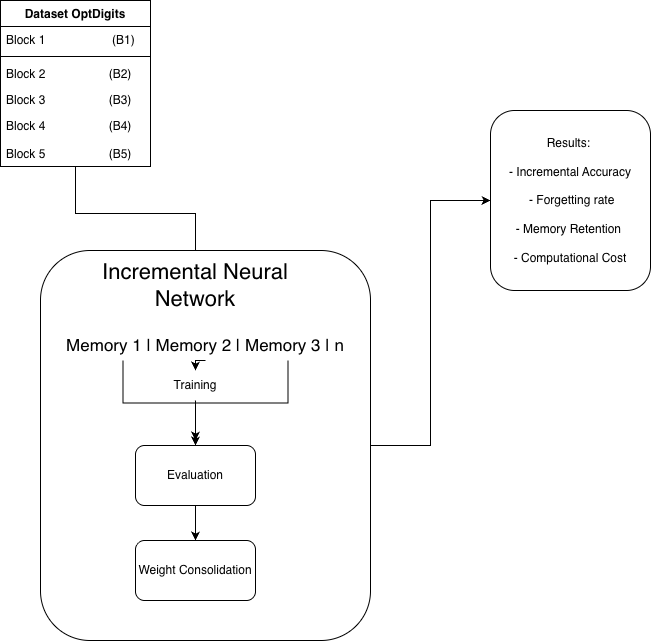

The diagram above was exported from draw.io. Its source (the exported page's mxGraphModel, read from the mxfile embedded in the PNG):
<mxGraphModel dx="1174" dy="622" grid="1" gridSize="10" guides="1" tooltips="1" connect="1" arrows="1" fold="1" page="1" pageScale="1" pageWidth="827" pageHeight="1169" math="0" shadow="0">
  <root>
    <mxCell id="0" />
    <mxCell id="1" parent="0" />
    <mxCell id="yCjmdWxWHho9ZSG7V_5u-24" value="" style="edgeStyle=orthogonalEdgeStyle;rounded=0;orthogonalLoop=1;jettySize=auto;html=1;" edge="1" parent="1" source="yCjmdWxWHho9ZSG7V_5u-3" target="yCjmdWxWHho9ZSG7V_5u-11">
      <mxGeometry relative="1" as="geometry" />
    </mxCell>
    <mxCell id="yCjmdWxWHho9ZSG7V_5u-3" value="Dataset OptDigits" style="swimlane;fontStyle=1;align=center;verticalAlign=top;childLayout=stackLayout;horizontal=1;startSize=26;horizontalStack=0;resizeParent=1;resizeParentMax=0;resizeLast=0;collapsible=1;marginBottom=0;whiteSpace=wrap;html=1;" vertex="1" parent="1">
      <mxGeometry x="130" y="110" width="150" height="166" as="geometry" />
    </mxCell>
    <mxCell id="yCjmdWxWHho9ZSG7V_5u-4" value="Block 1&amp;nbsp; &amp;nbsp; &amp;nbsp; &amp;nbsp; &amp;nbsp; &amp;nbsp; &amp;nbsp; &amp;nbsp; &amp;nbsp; &amp;nbsp; (B1)&lt;span style=&quot;white-space: pre;&quot;&gt;&#09;&lt;/span&gt;" style="text;strokeColor=none;fillColor=none;align=left;verticalAlign=top;spacingLeft=4;spacingRight=4;overflow=hidden;rotatable=0;points=[[0,0.5],[1,0.5]];portConstraint=eastwest;whiteSpace=wrap;html=1;" vertex="1" parent="yCjmdWxWHho9ZSG7V_5u-3">
      <mxGeometry y="26" width="150" height="26" as="geometry" />
    </mxCell>
    <mxCell id="yCjmdWxWHho9ZSG7V_5u-5" value="" style="line;strokeWidth=1;fillColor=none;align=left;verticalAlign=middle;spacingTop=-1;spacingLeft=3;spacingRight=3;rotatable=0;labelPosition=right;points=[];portConstraint=eastwest;strokeColor=inherit;" vertex="1" parent="yCjmdWxWHho9ZSG7V_5u-3">
      <mxGeometry y="52" width="150" height="8" as="geometry" />
    </mxCell>
    <mxCell id="yCjmdWxWHho9ZSG7V_5u-6" value="Block 2&amp;nbsp; &amp;nbsp; &amp;nbsp; &amp;nbsp; &amp;nbsp; &amp;nbsp; &amp;nbsp; &amp;nbsp; &amp;nbsp; &amp;nbsp;(B2)" style="text;strokeColor=none;fillColor=none;align=left;verticalAlign=top;spacingLeft=4;spacingRight=4;overflow=hidden;rotatable=0;points=[[0,0.5],[1,0.5]];portConstraint=eastwest;whiteSpace=wrap;html=1;" vertex="1" parent="yCjmdWxWHho9ZSG7V_5u-3">
      <mxGeometry y="60" width="150" height="26" as="geometry" />
    </mxCell>
    <mxCell id="yCjmdWxWHho9ZSG7V_5u-7" value="Block 3&amp;nbsp; &amp;nbsp; &amp;nbsp; &amp;nbsp; &amp;nbsp; &amp;nbsp; &amp;nbsp; &amp;nbsp; &amp;nbsp; &amp;nbsp;(B3)" style="text;strokeColor=none;fillColor=none;align=left;verticalAlign=top;spacingLeft=4;spacingRight=4;overflow=hidden;rotatable=0;points=[[0,0.5],[1,0.5]];portConstraint=eastwest;whiteSpace=wrap;html=1;" vertex="1" parent="yCjmdWxWHho9ZSG7V_5u-3">
      <mxGeometry y="86" width="150" height="26" as="geometry" />
    </mxCell>
    <mxCell id="yCjmdWxWHho9ZSG7V_5u-9" value="Block 4&amp;nbsp; &amp;nbsp; &amp;nbsp; &amp;nbsp; &amp;nbsp; &amp;nbsp; &amp;nbsp; &amp;nbsp; &amp;nbsp; &amp;nbsp;(B4)" style="text;strokeColor=none;fillColor=none;align=left;verticalAlign=top;spacingLeft=4;spacingRight=4;overflow=hidden;rotatable=0;points=[[0,0.5],[1,0.5]];portConstraint=eastwest;whiteSpace=wrap;html=1;" vertex="1" parent="yCjmdWxWHho9ZSG7V_5u-3">
      <mxGeometry y="112" width="150" height="28" as="geometry" />
    </mxCell>
    <mxCell id="yCjmdWxWHho9ZSG7V_5u-8" value="Block 5&amp;nbsp; &amp;nbsp; &amp;nbsp; &amp;nbsp; &amp;nbsp; &amp;nbsp; &amp;nbsp; &amp;nbsp; &amp;nbsp; &amp;nbsp;(B5)" style="text;strokeColor=none;fillColor=none;align=left;verticalAlign=top;spacingLeft=4;spacingRight=4;overflow=hidden;rotatable=0;points=[[0,0.5],[1,0.5]];portConstraint=eastwest;whiteSpace=wrap;html=1;" vertex="1" parent="yCjmdWxWHho9ZSG7V_5u-3">
      <mxGeometry y="140" width="150" height="26" as="geometry" />
    </mxCell>
    <mxCell id="yCjmdWxWHho9ZSG7V_5u-23" style="edgeStyle=orthogonalEdgeStyle;rounded=0;orthogonalLoop=1;jettySize=auto;html=1;exitX=1;exitY=0.5;exitDx=0;exitDy=0;entryX=0;entryY=0.5;entryDx=0;entryDy=0;" edge="1" parent="1" source="yCjmdWxWHho9ZSG7V_5u-10" target="yCjmdWxWHho9ZSG7V_5u-22">
      <mxGeometry relative="1" as="geometry" />
    </mxCell>
    <mxCell id="yCjmdWxWHho9ZSG7V_5u-10" value="" style="rounded=1;whiteSpace=wrap;html=1;" vertex="1" parent="1">
      <mxGeometry x="170" y="360" width="330" height="390" as="geometry" />
    </mxCell>
    <mxCell id="yCjmdWxWHho9ZSG7V_5u-11" value="&lt;font style=&quot;font-size: 22px;&quot;&gt;Incremental Neural Network&lt;/font&gt;" style="text;html=1;whiteSpace=wrap;strokeColor=none;fillColor=none;align=center;verticalAlign=middle;rounded=0;" vertex="1" parent="1">
      <mxGeometry x="190" y="370" width="270" height="50" as="geometry" />
    </mxCell>
    <mxCell id="yCjmdWxWHho9ZSG7V_5u-16" style="edgeStyle=orthogonalEdgeStyle;rounded=0;orthogonalLoop=1;jettySize=auto;html=1;exitX=0.25;exitY=1;exitDx=0;exitDy=0;entryX=0.5;entryY=0;entryDx=0;entryDy=0;" edge="1" parent="1" source="yCjmdWxWHho9ZSG7V_5u-12" target="yCjmdWxWHho9ZSG7V_5u-13">
      <mxGeometry relative="1" as="geometry" />
    </mxCell>
    <mxCell id="yCjmdWxWHho9ZSG7V_5u-17" style="edgeStyle=orthogonalEdgeStyle;rounded=0;orthogonalLoop=1;jettySize=auto;html=1;exitX=0.5;exitY=1;exitDx=0;exitDy=0;entryX=0.5;entryY=0;entryDx=0;entryDy=0;" edge="1" parent="1" source="yCjmdWxWHho9ZSG7V_5u-12" target="yCjmdWxWHho9ZSG7V_5u-15">
      <mxGeometry relative="1" as="geometry" />
    </mxCell>
    <mxCell id="yCjmdWxWHho9ZSG7V_5u-19" style="edgeStyle=orthogonalEdgeStyle;rounded=0;orthogonalLoop=1;jettySize=auto;html=1;exitX=0.75;exitY=1;exitDx=0;exitDy=0;" edge="1" parent="1" source="yCjmdWxWHho9ZSG7V_5u-12" target="yCjmdWxWHho9ZSG7V_5u-13">
      <mxGeometry relative="1" as="geometry" />
    </mxCell>
    <mxCell id="yCjmdWxWHho9ZSG7V_5u-12" value="&lt;font style=&quot;font-size: 17px;&quot;&gt;Memory 1 | Memory 2 | Memory 3 | n&lt;/font&gt;" style="text;html=1;whiteSpace=wrap;strokeColor=none;fillColor=none;align=center;verticalAlign=middle;rounded=0;" vertex="1" parent="1">
      <mxGeometry x="170" y="440" width="330" height="30" as="geometry" />
    </mxCell>
    <mxCell id="yCjmdWxWHho9ZSG7V_5u-20" style="edgeStyle=orthogonalEdgeStyle;rounded=0;orthogonalLoop=1;jettySize=auto;html=1;exitX=0.5;exitY=1;exitDx=0;exitDy=0;entryX=0.5;entryY=0;entryDx=0;entryDy=0;" edge="1" parent="1" source="yCjmdWxWHho9ZSG7V_5u-13" target="yCjmdWxWHho9ZSG7V_5u-14">
      <mxGeometry relative="1" as="geometry" />
    </mxCell>
    <mxCell id="yCjmdWxWHho9ZSG7V_5u-13" value="Evaluation" style="rounded=1;whiteSpace=wrap;html=1;" vertex="1" parent="1">
      <mxGeometry x="265" y="555" width="120" height="60" as="geometry" />
    </mxCell>
    <mxCell id="yCjmdWxWHho9ZSG7V_5u-14" value="Weight Consolidation" style="rounded=1;whiteSpace=wrap;html=1;" vertex="1" parent="1">
      <mxGeometry x="265" y="650" width="120" height="60" as="geometry" />
    </mxCell>
    <mxCell id="yCjmdWxWHho9ZSG7V_5u-18" style="edgeStyle=orthogonalEdgeStyle;rounded=0;orthogonalLoop=1;jettySize=auto;html=1;exitX=0.5;exitY=1;exitDx=0;exitDy=0;" edge="1" parent="1" source="yCjmdWxWHho9ZSG7V_5u-15">
      <mxGeometry relative="1" as="geometry">
        <mxPoint x="325" y="550" as="targetPoint" />
      </mxGeometry>
    </mxCell>
    <mxCell id="yCjmdWxWHho9ZSG7V_5u-15" value="Training" style="text;html=1;whiteSpace=wrap;strokeColor=none;fillColor=none;align=center;verticalAlign=middle;rounded=0;" vertex="1" parent="1">
      <mxGeometry x="295" y="480" width="60" height="30" as="geometry" />
    </mxCell>
    <mxCell id="yCjmdWxWHho9ZSG7V_5u-22" value="Results:&amp;nbsp;&lt;div&gt;&lt;br&gt;&lt;/div&gt;&lt;div&gt;- Incremental Accuracy&lt;br&gt;&lt;br&gt;&amp;nbsp;- Forgetting rate&lt;br&gt;&lt;br&gt;- Memory Retention&amp;nbsp;&lt;br&gt;&lt;br&gt;- Computational Cost&lt;/div&gt;" style="rounded=1;whiteSpace=wrap;html=1;" vertex="1" parent="1">
      <mxGeometry x="620" y="220" width="160" height="180" as="geometry" />
    </mxCell>
  </root>
</mxGraphModel>